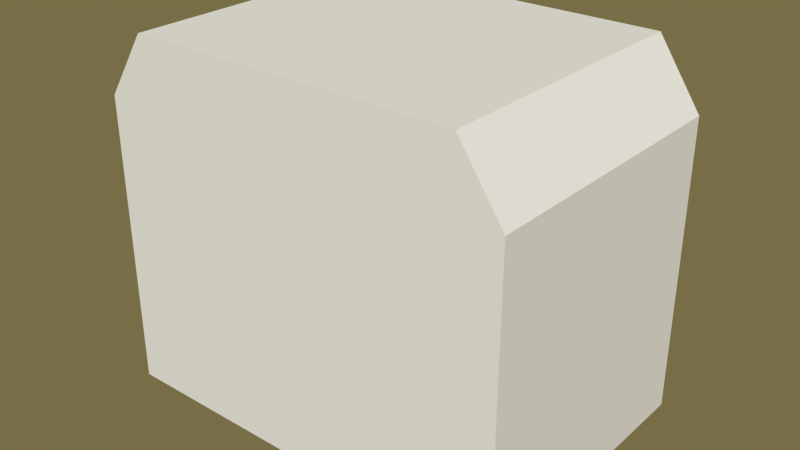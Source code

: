 # Source: LeafInterior.blend  (saved by Blender 2.73.0; exported with 4.5.12 LTS)
import bpy
from mathutils import Matrix  # noqa: F401  (used for matrix-valued properties, if any)

bpy.ops.wm.read_factory_settings(use_empty=True)
scene = bpy.context.scene
scene.name = 'Scene'

# ---- collections
col_collection_1 = bpy.data.collections.new('Collection 1'); scene.collection.children.link(col_collection_1)

# ---- world
world_world = bpy.data.worlds.new('World'); scene.world = world_world
world_world.color = (0.1845, 0.1563, 0.06237)
world_world.use_sun_shadow = False
world_world.sun_shadow_jitter_overblur = 0.0
world_world.cycles.sampling_method = 'MANUAL'
world_world.cycles.sample_map_resolution = 256

# ---- meshes
me_circle_006 = bpy.data.meshes.new('Circle.006')
me_circle_006.from_pydata([(0.1618, 0.04636, -0.01366), (0.2333, 0.06686, -0.01058), (0.1596, 0.05404, -0.01826), (0.2304, 0.07709, -0.01673), (0.1596, 0.05404, -0.02748), (0.2304, 0.07709, -0.02901), (0.1618, 0.04636, -0.03209), (0.2333, 0.06686, -0.03516), (0.164, 0.03869, -0.02748), (0.2363, 0.05663, -0.02901), (0.164, 0.03869, -0.01826), (0.2363, 0.05663, -0.01673), (0.2392, 0.06853, -0.01636), (0.2376, 0.07395, -0.01962), (0.2376, 0.07395, -0.02613), (0.2392, 0.06853, -0.02938), (0.2407, 0.06312, -0.02613), (0.2407, 0.06312, -0.01962), (0.1575, 0.04511, -0.01734), (0.1561, 0.04971, -0.02011), (0.1561, 0.04971, -0.02564), (0.1575, 0.04511, -0.0284), (0.1588, 0.0405, -0.02564), (0.1588, 0.0405, -0.02011), (0.1382, 0.03957, -0.01734), (0.1368, 0.04418, -0.02011), (0.1368, 0.04418, -0.02564), (0.1382, 0.03957, -0.0284), (0.1395, 0.03497, -0.02564), (0.1395, 0.03497, -0.02011), (0.1372, 0.03929, -0.01487), (0.1353, 0.04595, -0.01887), (0.1353, 0.04595, -0.02687), (0.1372, 0.03929, -0.03088), (0.1391, 0.03263, -0.02687), (0.1391, 0.03263, -0.01887), (0.1357, 0.03886, -0.01487), (0.1338, 0.04553, -0.01887), (0.1338, 0.04553, -0.02687), (0.1357, 0.03886, -0.03088), (0.1376, 0.0322, -0.02687), (0.1376, 0.0322, -0.01887), (0.1343, 0.03848, -0.01734), (0.133, 0.04309, -0.02011), (0.133, 0.04309, -0.02564), (0.1343, 0.03848, -0.0284), (0.1357, 0.03388, -0.02564), (0.1357, 0.03388, -0.02011), (0.1277, 0.03658, -0.01486), (0.1251, 0.0408, -0.01725), (0.1224, 0.04003, -0.02203), (0.1224, 0.03505, -0.02442), (0.125, 0.03082, -0.02203), (0.1277, 0.03159, -0.01725), (0.122, 0.03495, -0.00851), (0.1184, 0.03889, -0.009854), (0.1138, 0.03756, -0.01254), (0.1127, 0.03229, -0.01388), (0.1164, 0.02835, -0.01254), (0.121, 0.02968, -0.009854), (0.1184, 0.03391, 0.0004914), (0.1144, 0.03775, 0.0004836), (0.1091, 0.03623, 0.0004679), (0.1078, 0.03086, 0.0004602), (0.1118, 0.02702, 0.0004679), (0.1171, 0.02855, 0.0004836), (0.1067, 0.03056, 0.0003244), (0.1007, 0.0364, 0.0003094), (0.09261, 0.03409, 0.0002798), (0.09057, 0.02593, 0.000265), (0.09662, 0.02009, 0.0002798), (0.1047, 0.02241, 0.0003094), (0.1067, 0.03056, -0.01656), (0.1007, 0.0364, -0.01658), (0.09261, 0.03409, -0.01661), (0.09057, 0.02593, -0.01662), (0.09662, 0.02009, -0.01661), (0.1047, 0.02241, -0.01658)], [], [(0, 1, 3, 2), (2, 3, 5, 4), (4, 5, 7, 6), (6, 7, 9, 8), (1, 11, 17, 12), (10, 11, 1, 0), (8, 9, 11, 10), (13, 12, 17, 16, 15, 14), (11, 9, 16, 17), (9, 7, 15, 16), (7, 5, 14, 15), (5, 3, 13, 14), (3, 1, 12, 13), (10, 0, 18, 23), (8, 10, 23, 22), (6, 8, 22, 21), (4, 6, 21, 20), (2, 4, 20, 19), (0, 2, 19, 18), (23, 18, 24, 29), (22, 23, 29, 28), (21, 22, 28, 27), (20, 21, 27, 26), (19, 20, 26, 25), (18, 19, 25, 24), (29, 24, 30, 35), (28, 29, 35, 34), (27, 28, 34, 33), (26, 27, 33, 32), (25, 26, 32, 31), (24, 25, 31, 30), (35, 30, 36, 41), (34, 35, 41, 40), (33, 34, 40, 39), (32, 33, 39, 38), (31, 32, 38, 37), (30, 31, 37, 36), (41, 36, 42, 47), (40, 41, 47, 46), (39, 40, 46, 45), (38, 39, 45, 44), (37, 38, 44, 43), (36, 37, 43, 42), (47, 42, 48, 53), (46, 47, 53, 52), (45, 46, 52, 51), (44, 45, 51, 50), (43, 44, 50, 49), (42, 43, 49, 48), (53, 48, 54, 59), (52, 53, 59, 58), (51, 52, 58, 57), (50, 51, 57, 56), (49, 50, 56, 55), (48, 49, 55, 54), (59, 54, 60, 65), (58, 59, 65, 64), (57, 58, 64, 63), (56, 57, 63, 62), (55, 56, 62, 61), (54, 55, 61, 60), (66, 71, 77, 72), (71, 70, 76, 77), (70, 69, 75, 76), (69, 68, 74, 75), (68, 67, 73, 74), (67, 66, 72, 73), (72, 77, 76, 75, 74, 73)])
me_circle_006.polygons.foreach_set('use_smooth', [True] * 68)
me_circle_006.use_remesh_preserve_volume = False
me_circle_006.use_remesh_preserve_attributes = False
me_circle_006.use_mirror_vertex_groups = False
me_circle_006.update()
me_circle_005 = bpy.data.meshes.new('Circle.005')
me_circle_005.from_pydata([(-0.0972, -0.02789, -0.005822), (-0.1553, -0.04456, -0.007742), (-0.09858, -0.0231, -0.002942), (-0.1572, -0.03817, -0.003902), (-0.09858, -0.0231, 0.002818), (-0.1572, -0.03817, 0.003778), (-0.0972, -0.02789, 0.005698), (-0.1553, -0.04456, 0.007618), (-0.09583, -0.03269, 0.002818), (-0.1535, -0.05096, 0.003778), (-0.09583, -0.03269, -0.002942), (-0.1535, -0.05096, -0.003902), (-0.159, -0.04561, -0.00413), (-0.16, -0.04222, -0.002096), (-0.16, -0.04222, 0.001972), (-0.159, -0.04561, 0.004006), (-0.158, -0.049, 0.001972), (-0.158, -0.049, -0.002096), (-0.09589, -0.02752, -0.008702), (-0.09796, -0.02032, -0.004381), (-0.09796, -0.02032, 0.004258), (-0.09589, -0.02752, 0.008578), (-0.09383, -0.03471, 0.004258), (-0.09383, -0.03471, -0.004381), (-0.06499, -0.02644, -0.004381), (-0.06499, -0.02644, 0.004258), (-0.06706, -0.01925, 0.008578), (-0.06912, -0.01205, 0.004258), (-0.06912, -0.01205, -0.004381), (-0.06706, -0.01925, -0.008702)], [], [(0, 1, 3, 2), (2, 3, 5, 4), (4, 5, 7, 6), (6, 7, 9, 8), (1, 11, 17, 12), (10, 11, 1, 0), (8, 9, 11, 10), (13, 12, 17, 16, 15, 14), (11, 9, 16, 17), (9, 7, 15, 16), (7, 5, 14, 15), (5, 3, 13, 14), (3, 1, 12, 13), (10, 0, 18, 23), (8, 10, 23, 22), (6, 8, 22, 21), (4, 6, 21, 20), (2, 4, 20, 19), (0, 2, 19, 18), (19, 20, 27, 28), (23, 18, 29, 24), (22, 23, 24, 25), (21, 22, 25, 26), (20, 21, 26, 27), (18, 19, 28, 29)])
me_circle_005.polygons.foreach_set('use_smooth', [True] * 25)
me_circle_005.use_remesh_preserve_volume = False
me_circle_005.use_remesh_preserve_attributes = False
me_circle_005.use_mirror_vertex_groups = False
me_circle_005.update()
me_circle_004 = bpy.data.meshes.new('Circle.004')
me_circle_004.from_pydata([(-0.0972, -0.02789, -0.005796), (-0.1553, -0.04456, -0.007716), (-0.09858, -0.0231, -0.002916), (-0.1572, -0.03817, -0.003876), (-0.09858, -0.0231, 0.002844), (-0.1572, -0.03817, 0.003804), (-0.0972, -0.02789, 0.005724), (-0.1553, -0.04456, 0.007644), (-0.09583, -0.03269, 0.002844), (-0.1535, -0.05096, 0.003804), (-0.09583, -0.03269, -0.002916), (-0.1535, -0.05096, -0.003876), (-0.159, -0.04561, -0.004103), (-0.16, -0.04222, -0.002069), (-0.16, -0.04222, 0.001998), (-0.159, -0.04561, 0.004032), (-0.158, -0.049, 0.001998), (-0.158, -0.049, -0.002069), (-0.09589, -0.02752, -0.008676), (-0.09796, -0.02032, -0.004355), (-0.09796, -0.02032, 0.004284), (-0.09589, -0.02752, 0.008604), (-0.09383, -0.03471, 0.004284), (-0.09383, -0.03471, -0.004355), (-0.06499, -0.02644, -0.004355), (-0.06499, -0.02644, 0.004284), (-0.06706, -0.01925, 0.008604), (-0.06912, -0.01205, 0.004284), (-0.06912, -0.01205, -0.004355), (-0.06706, -0.01925, -0.008676)], [], [(0, 1, 3, 2), (2, 3, 5, 4), (4, 5, 7, 6), (6, 7, 9, 8), (1, 11, 17, 12), (10, 11, 1, 0), (8, 9, 11, 10), (13, 12, 17, 16, 15, 14), (11, 9, 16, 17), (9, 7, 15, 16), (7, 5, 14, 15), (5, 3, 13, 14), (3, 1, 12, 13), (10, 0, 18, 23), (8, 10, 23, 22), (6, 8, 22, 21), (4, 6, 21, 20), (2, 4, 20, 19), (0, 2, 19, 18), (19, 20, 27, 28), (23, 18, 29, 24), (22, 23, 24, 25), (21, 22, 25, 26), (20, 21, 26, 27), (18, 19, 28, 29)])
me_circle_004.polygons.foreach_set('use_smooth', [True] * 25)
me_circle_004.use_remesh_preserve_volume = False
me_circle_004.use_remesh_preserve_attributes = False
me_circle_004.use_mirror_vertex_groups = False
me_circle_004.update()
me_circle_002 = bpy.data.meshes.new('Circle.002')
me_circle_002.from_pydata([(0.002205, -0.00769, -0.008), (-0.002205, 0.00769, -0.008), (0.02856, 0.01651, -0.008), (0.03297, 0.00113, -0.008), (0.002205, -0.00769, 0.008), (-0.002205, 0.00769, 0.008), (0.02856, 0.01651, 0.008), (0.03297, 0.00113, 0.008), (0.04394, 0.02092, -0.024), (0.04835, 0.00554, -0.024), (0.04394, 0.02092, -0.008), (0.04835, 0.00554, -0.008), (0.05932, 0.02533, -0.024), (0.06373, 0.009951, -0.024), (0.05932, 0.02533, -0.008), (0.06373, 0.009951, -0.008), (0.06154, 0.01765, -0.01024), (0.1351, 0.03873, -0.00832), (0.06017, 0.02244, -0.01312), (0.1332, 0.04512, -0.01216), (0.06017, 0.02244, -0.01888), (0.1332, 0.04512, -0.01984), (0.06154, 0.01765, -0.02176), (0.1351, 0.03873, -0.02368), (0.06292, 0.01285, -0.01888), (0.1369, 0.03233, -0.01984), (0.06292, 0.01285, -0.01312), (0.1369, 0.03233, -0.01216), (0.1387, 0.03977, -0.01193), (0.1377, 0.04316, -0.01397), (0.1377, 0.04316, -0.01803), (0.1387, 0.03977, -0.02007), (0.1397, 0.03639, -0.01803), (0.1397, 0.03639, -0.01397)], [], [(4, 5, 1, 0), (5, 6, 2, 1), (3, 2, 8, 9), (7, 4, 0, 3), (0, 1, 2, 3), (7, 6, 5, 4), (9, 8, 12, 13), (7, 3, 9, 11), (6, 7, 11, 10), (2, 6, 10, 8), (14, 15, 13, 12), (11, 9, 13, 15), (10, 11, 15, 14), (8, 10, 14, 12), (16, 17, 19, 18), (18, 19, 21, 20), (20, 21, 23, 22), (22, 23, 25, 24), (17, 27, 33, 28), (26, 27, 17, 16), (24, 25, 27, 26), (29, 28, 33, 32, 31, 30), (27, 25, 32, 33), (25, 23, 31, 32), (23, 21, 30, 31), (21, 19, 29, 30), (19, 17, 28, 29)])
me_circle_002.polygons.foreach_set('use_smooth', [True] * 27)
me_circle_002.use_remesh_preserve_volume = False
me_circle_002.use_remesh_preserve_attributes = False
me_circle_002.use_mirror_vertex_groups = False
me_circle_002.update()
me_circle_001 = bpy.data.meshes.new('Circle.001')
me_circle_001.from_pydata([(-0.03795, -0.01088, -0.005728), (-0.09609, -0.02755, -0.007648), (-0.03932, -0.006085, -0.002848), (-0.09792, -0.02116, -0.003808), (-0.03932, -0.006085, 0.002912), (-0.09792, -0.02116, 0.003872), (-0.03795, -0.01088, 0.005792), (-0.09609, -0.02755, 0.007712), (-0.03657, -0.01568, 0.002912), (-0.09425, -0.03395, 0.003872), (-0.03657, -0.01568, -0.002848), (-0.09425, -0.03395, -0.003808), (-0.09973, -0.0286, -0.004035), (-0.1007, -0.02521, -0.002001), (-0.1007, -0.02521, 0.002066), (-0.09973, -0.0286, 0.0041), (-0.09876, -0.03198, 0.002066), (-0.09876, -0.03198, -0.002001), (-0.03663, -0.0105, -0.008608), (-0.0387, -0.003311, -0.004287), (-0.0387, -0.003311, 0.004352), (-0.03663, -0.0105, 0.008672), (-0.03457, -0.0177, 0.004352), (-0.03457, -0.0177, -0.004287), (-0.01537, -0.004406, -0.004288), (-0.0164, -0.0008094, -0.002128), (-0.0164, -0.0008094, 0.002192), (-0.01537, -0.004406, 0.004352), (-0.01434, -0.008002, 0.002192), (-0.01434, -0.008002, -0.002128)], [], [(0, 1, 3, 2), (2, 3, 5, 4), (4, 5, 7, 6), (6, 7, 9, 8), (1, 11, 17, 12), (10, 11, 1, 0), (8, 9, 11, 10), (13, 12, 17, 16, 15, 14), (11, 9, 16, 17), (9, 7, 15, 16), (7, 5, 14, 15), (5, 3, 13, 14), (3, 1, 12, 13), (10, 0, 18, 23), (8, 10, 23, 22), (6, 8, 22, 21), (4, 6, 21, 20), (2, 4, 20, 19), (0, 2, 19, 18), (23, 18, 24, 29), (22, 23, 29, 28), (21, 22, 28, 27), (20, 21, 27, 26), (19, 20, 26, 25), (18, 19, 25, 24)])
me_circle_001.polygons.foreach_set('use_smooth', [True] * 25)
me_circle_001.use_remesh_preserve_volume = False
me_circle_001.use_remesh_preserve_attributes = False
me_circle_001.use_mirror_vertex_groups = False
me_circle_001.update()
me_circle = bpy.data.meshes.new('Circle')
me_circle.from_pydata([(-0.7706, -3.219, 1.74), (-0.7999, -3.245, 1.74), (-0.8172, -3.28, 1.74), (-0.7999, -3.245, 1.76), (-0.7706, -3.219, 1.76), (-0.6947, -3.209, 1.74), (-0.7336, -3.207, 1.74), (-0.8172, -3.28, 1.76), (-0.6947, -3.209, 1.76), (-0.7336, -3.207, 1.76), (-0.8745, -3.279, 1.67), (-0.9038, -3.305, 1.67), (-0.9211, -3.34, 1.67), (-0.9038, -3.305, 1.69), (-0.8745, -3.279, 1.69), (-0.7986, -3.269, 1.67), (-0.8376, -3.267, 1.67), (-0.9211, -3.34, 1.69), (-0.7986, -3.269, 1.69), (-0.8376, -3.267, 1.69), (-0.8672, -3.292, 1.59), (-0.8819, -3.305, 1.59), (-0.8905, -3.322, 1.59), (-0.8819, -3.305, 1.61), (-0.8672, -3.292, 1.61), (-0.8293, -3.287, 1.59), (-0.8487, -3.285, 1.59), (-0.8905, -3.322, 1.61), (-0.8293, -3.287, 1.61), (-0.8487, -3.285, 1.61), (-0.5929, -3.053, 1.684), (-0.5929, -3.053, 1.793), (-0.5759, -3.042, 1.684), (-0.5759, -3.042, 1.793), (-0.556, -3.042, 1.684), (-0.556, -3.042, 1.793), (-0.5386, -3.052, 1.684), (-0.5386, -3.052, 1.793), (-0.5284, -3.069, 1.684), (-0.5284, -3.069, 1.793), (-0.528, -3.089, 1.684), (-0.528, -3.089, 1.793), (-0.5377, -3.106, 1.684), (-0.5377, -3.106, 1.793), (-0.5547, -3.116, 1.684), (-0.5547, -3.116, 1.793), (-0.5746, -3.117, 1.684), (-0.5746, -3.117, 1.793), (-0.592, -3.107, 1.684), (-0.592, -3.107, 1.793), (-0.6022, -3.09, 1.684), (-0.6022, -3.09, 1.793), (-0.6026, -3.07, 1.684), (-0.6026, -3.07, 1.793), (-0.5652, -3.057, 1.647), (-0.5652, -3.057, 1.702), (-0.5488, -3.043, 1.647), (-0.5488, -3.043, 1.702), (-0.5338, -3.036, 1.647), (-0.5338, -3.036, 1.702), (-0.5243, -3.037, 1.647), (-0.5243, -3.037, 1.702), (-0.5228, -3.046, 1.647), (-0.5228, -3.046, 1.702), (-0.5297, -3.062, 1.647), (-0.5297, -3.062, 1.702), (-0.5431, -3.078, 1.647), (-0.5431, -3.078, 1.702), (-0.5596, -3.092, 1.647), (-0.5596, -3.092, 1.702), (-0.5745, -3.1, 1.647), (-0.5745, -3.1, 1.702), (-0.5841, -3.099, 1.647), (-0.5841, -3.099, 1.702), (-0.5856, -3.089, 1.647), (-0.5856, -3.089, 1.702), (-0.5787, -3.074, 1.647), (-0.5787, -3.074, 1.702), (-0.5319, -3.045, 1.695), (-0.548, -3.029, 1.695), (-0.5264, -3.039, 1.699), (-0.5425, -3.024, 1.699), (-0.5241, -3.037, 1.706), (-0.5403, -3.021, 1.706), (-0.5264, -3.039, 1.714), (-0.5425, -3.024, 1.714), (-0.5319, -3.045, 1.718), (-0.548, -3.029, 1.718), (-0.5374, -3.05, 1.714), (-0.5535, -3.035, 1.714), (-0.5397, -3.053, 1.706), (-0.5558, -3.037, 1.706), (-0.5374, -3.05, 1.699), (-0.5535, -3.035, 1.699), (-0.5791, -3.066, 1.791), (-0.5764, -3.069, 1.83), (-0.5706, -3.061, 1.791), (-0.5695, -3.065, 1.83), (-0.5607, -3.061, 1.791), (-0.5616, -3.064, 1.83), (-0.552, -3.065, 1.791), (-0.5546, -3.068, 1.83), (-0.5468, -3.074, 1.791), (-0.5505, -3.075, 1.83), (-0.5467, -3.084, 1.791), (-0.5504, -3.083, 1.83), (-0.5515, -3.093, 1.791), (-0.5543, -3.09, 1.83), (-0.56, -3.098, 1.791), (-0.5611, -3.094, 1.83), (-0.57, -3.098, 1.791), (-0.569, -3.094, 1.83), (-0.5786, -3.093, 1.791), (-0.576, -3.09, 1.83), (-0.5838, -3.085, 1.791), (-0.5801, -3.084, 1.83), (-0.5839, -3.075, 1.791), (-0.5802, -3.076, 1.83), (-0.534, -3.021, 1.597), (-0.5209, -3.033, 1.604), (-0.5142, -3.026, 1.601), (-0.4942, -3.006, 1.601), (-0.5256, -3.015, 1.594), (-0.5056, -2.995, 1.594), (-0.5303, -3.011, 1.578), (-0.5103, -2.99, 1.578), (-0.5256, -3.015, 1.563), (-0.5056, -2.995, 1.563), (-0.5142, -3.026, 1.556), (-0.4942, -3.006, 1.556), (-0.5028, -3.037, 1.563), (-0.4828, -3.017, 1.563), (-0.4981, -3.042, 1.578), (-0.4781, -3.021, 1.578), (-0.5028, -3.037, 1.594), (-0.4828, -3.017, 1.594), (-0.5394, -3.015, 1.578), (-0.534, -3.021, 1.56), (-0.5209, -3.033, 1.553), (-0.5078, -3.046, 1.56), (-0.5024, -3.051, 1.578), (-0.5078, -3.046, 1.597), (-0.5201, -3.078, 1.546), (-0.5661, -3.034, 1.546), (-0.5439, -3.011, 1.546), (-0.4978, -3.055, 1.546), (-0.5201, -3.078, 1.61), (-0.5661, -3.034, 1.61), (-0.5439, -3.011, 1.61), (-0.4978, -3.055, 1.61), (-0.5431, -3.056, 1.601), (-0.5545, -3.045, 1.594), (-0.5592, -3.041, 1.578), (-0.5545, -3.045, 1.563), (-0.5431, -3.056, 1.556), (-0.5317, -3.067, 1.563), (-0.527, -3.072, 1.578), (-0.5317, -3.067, 1.594), (-0.5875, -3.102, 1.601), (-0.5989, -3.091, 1.594), (-0.6036, -3.087, 1.578), (-0.5989, -3.091, 1.563), (-0.5875, -3.102, 1.556), (-0.5761, -3.113, 1.563), (-0.5714, -3.118, 1.578), (-0.5761, -3.113, 1.594), (-0.6093, -3.125, 1.556), (-0.6189, -3.103, 1.556), (-0.6101, -3.081, 1.556), (-0.5881, -3.071, 1.556), (-0.5657, -3.08, 1.556), (-0.5562, -3.102, 1.556), (-0.565, -3.124, 1.556), (-0.587, -3.134, 1.556), (-0.6093, -3.125, 1.601), (-0.6189, -3.103, 1.601), (-0.6101, -3.081, 1.601), (-0.5881, -3.071, 1.601), (-0.5657, -3.08, 1.601), (-0.5562, -3.102, 1.601), (-0.565, -3.124, 1.601), (-0.587, -3.134, 1.601), (-0.5984, -3.114, 1.61), (-0.6032, -3.103, 1.61), (-0.5988, -3.091, 1.61), (-0.5878, -3.087, 1.61), (-0.5766, -3.091, 1.61), (-0.5719, -3.102, 1.61), (-0.5763, -3.113, 1.61), (-0.5873, -3.118, 1.61), (-0.5984, -3.114, 1.546), (-0.6032, -3.103, 1.546), (-0.5988, -3.091, 1.546), (-0.5878, -3.087, 1.546), (-0.5766, -3.091, 1.546), (-0.5719, -3.102, 1.546), (-0.5763, -3.113, 1.546), (-0.5873, -3.118, 1.546), (-0.6202, -3.136, 1.56), (-0.6282, -3.109, 1.56), (-0.6123, -3.078, 1.56), (-0.582, -3.061, 1.56), (-0.5549, -3.068, 1.56), (-0.5469, -3.095, 1.56), (-0.5627, -3.126, 1.56), (-0.5931, -3.143, 1.56), (-0.6202, -3.136, 1.553), (-0.6282, -3.109, 1.553), (-0.6123, -3.078, 1.553), (-0.582, -3.061, 1.553), (-0.5549, -3.068, 1.553), (-0.5469, -3.095, 1.553), (-0.5627, -3.126, 1.553), (-0.5931, -3.143, 1.553)], [], [(1, 0, 6, 5, 2), (3, 7, 8, 9, 4), (6, 0, 4, 9), (5, 6, 9, 8), (1, 2, 7, 3), (0, 1, 3, 4), (11, 10, 16, 15, 12), (13, 17, 18, 19, 14), (16, 10, 14, 19), (15, 16, 19, 18), (11, 12, 17, 13), (10, 11, 13, 14), (21, 20, 26, 25, 22), (23, 27, 28, 29, 24), (26, 20, 24, 29), (25, 26, 29, 28), (21, 22, 27, 23), (20, 21, 23, 24), (30, 31, 33, 32), (32, 33, 35, 34), (34, 35, 37, 36), (36, 37, 39, 38), (38, 39, 41, 40), (40, 41, 43, 42), (42, 43, 45, 44), (44, 45, 47, 46), (46, 47, 49, 48), (48, 49, 51, 50), (33, 31, 53, 51, 49, 47, 45, 43, 41, 39, 37, 35), (52, 53, 31, 30), (50, 51, 53, 52), (30, 32, 34, 36, 38, 40, 42, 44, 46, 48, 50, 52), (54, 55, 57, 56), (56, 57, 59, 58), (58, 59, 61, 60), (60, 61, 63, 62), (62, 63, 65, 64), (64, 65, 67, 66), (66, 67, 69, 68), (68, 69, 71, 70), (70, 71, 73, 72), (72, 73, 75, 74), (57, 55, 77, 75, 73, 71, 69, 67, 65, 63, 61, 59), (76, 77, 55, 54), (74, 75, 77, 76), (54, 56, 58, 60, 62, 64, 66, 68, 70, 72, 74, 76), (78, 79, 81, 80), (80, 81, 83, 82), (82, 83, 85, 84), (84, 85, 87, 86), (86, 87, 89, 88), (88, 89, 91, 90), (81, 79, 93, 91, 89, 87, 85, 83), (92, 93, 79, 78), (90, 91, 93, 92), (94, 95, 97, 96), (96, 97, 99, 98), (98, 99, 101, 100), (100, 101, 103, 102), (102, 103, 105, 104), (104, 105, 107, 106), (106, 107, 109, 108), (108, 109, 111, 110), (110, 111, 113, 112), (112, 113, 115, 114), (97, 95, 117, 115, 113, 111, 109, 107, 105, 103, 101, 99), (116, 117, 95, 94), (114, 115, 117, 116), (142, 143, 144, 145), (124, 126, 137, 136), (120, 121, 123, 122), (149, 148, 147, 146), (126, 128, 138, 137), (122, 123, 125, 124), (148, 149, 145, 144), (128, 130, 139, 138), (124, 125, 127, 126), (147, 148, 144, 143), (130, 132, 140, 139), (126, 127, 129, 128), (146, 147, 143, 142), (132, 134, 141, 140), (128, 129, 131, 130), (120, 122, 118, 119), (130, 131, 133, 132), (123, 121, 135, 133, 131, 129, 127, 125), (134, 135, 121, 120), (132, 133, 135, 134), (149, 146, 142, 145), (122, 124, 136, 118), (134, 120, 119, 141), (150, 158, 165, 157), (157, 165, 164, 156), (156, 164, 163, 155), (155, 163, 162, 154), (154, 162, 161, 153), (153, 161, 160, 152), (152, 160, 159, 151), (151, 159, 158, 150), (173, 166, 190, 197), (174, 181, 189, 182), (166, 173, 181, 174), (173, 172, 180, 181), (172, 171, 179, 180), (171, 170, 178, 179), (170, 169, 177, 178), (169, 168, 176, 177), (168, 167, 175, 176), (167, 166, 174, 175), (183, 182, 189, 188, 187, 186, 185, 184), (181, 180, 188, 189), (180, 179, 187, 188), (179, 178, 186, 187), (178, 177, 185, 186), (177, 176, 184, 185), (176, 175, 183, 184), (175, 174, 182, 183), (191, 192, 193, 194, 195, 196, 197, 190), (172, 173, 197, 196), (171, 172, 196, 195), (170, 171, 195, 194), (169, 170, 194, 193), (168, 169, 193, 192), (167, 168, 192, 191), (166, 167, 191, 190), (199, 198, 205, 204, 203, 202, 201, 200), (207, 208, 209, 210, 211, 212, 213, 206), (205, 198, 206, 213), (204, 205, 213, 212), (203, 204, 212, 211), (202, 203, 211, 210), (201, 202, 210, 209), (200, 201, 209, 208), (199, 200, 208, 207), (198, 199, 207, 206)])
me_circle.polygons.foreach_set('use_smooth', [True] * 135)
me_circle.use_remesh_preserve_volume = False
me_circle.use_remesh_preserve_attributes = False
me_circle.use_mirror_vertex_groups = False
me_circle.update()
me_cube = bpy.data.meshes.new('Cube')
me_cube.from_pydata([(-0.9418, -3.583, 1.114), (-1.042, -3.409, 1.114), (-0.6174, -3.164, 1.114), (-0.5087, -3.333, 1.114), (-0.9418, -3.583, 1.8), (-1.042, -3.409, 1.8), (-0.6174, -3.164, 1.8), (-0.5087, -3.333, 1.8), (-0.4655, -3.007, 1.114), (-0.3249, -3.111, 1.114), (-0.4655, -3.007, 1.8), (-0.3249, -3.111, 1.8), (-0.9418, -3.583, 2.0), (-0.6174, -3.164, 2.0), (-0.5087, -3.333, 2.0), (-0.4655, -3.007, 2.0), (-0.3249, -3.111, 2.0), (-1.033, -3.425, 1.8), (-0.9996, -3.482, 1.8), (-0.6078, -3.179, 2.0), (-0.5716, -3.235, 2.0), (-0.9996, -3.482, 2.0), (-0.6078, -3.179, 1.8), (-1.016, -3.506, 1.79), (-1.042, -3.409, 1.79), (-1.177, -3.445, 1.79), (-1.151, -3.542, 1.79), (-1.016, -3.506, 1.5), (-1.042, -3.409, 1.5), (-1.177, -3.445, 1.5), (-1.151, -3.542, 1.5), (-1.031, -3.489, 1.91), (-1.044, -3.441, 1.91), (-1.16, -3.472, 1.91), (-1.147, -3.52, 1.91), (-1.036, -3.47, 1.79), (-1.049, -3.421, 1.79), (-1.165, -3.452, 1.79), (-1.152, -3.501, 1.79)], [], [(17, 18, 21), (5, 6, 2, 1), (7, 4, 0, 3), (7, 11, 16, 14), (7, 3, 9, 11), (10, 6, 13, 15), (2, 6, 10, 8), (4, 7, 14, 12), (20, 19, 22), (21, 20, 22, 17), (6, 5, 17, 22), (20, 21, 12, 14), (18, 4, 12, 21), (22, 19, 13, 6), (0, 4, 18, 17, 5, 1), (2, 3, 0, 1), (9, 3, 2, 8), (9, 8, 10, 11), (15, 16, 11, 10), (20, 14, 16, 15, 13, 19), (23, 24, 25, 26), (30, 29, 28, 27), (23, 26, 30, 27), (24, 23, 27, 28), (25, 24, 28, 29), (26, 25, 29, 30), (31, 32, 33, 34), (31, 34, 38, 35), (32, 31, 35, 36), (33, 32, 36, 37), (34, 33, 37, 38)])
me_cube.use_remesh_preserve_volume = False
me_cube.use_remesh_preserve_attributes = False
me_cube.use_mirror_vertex_groups = False
me_cube.update()
me_cube_001 = bpy.data.meshes.new('Cube.001')
me_cube_001.from_pydata([(-1.39, -3.87, 1.12), (-1.39, -1.99, 1.12), (1.39, -1.99, 1.12), (1.39, -3.87, 1.12), (-1.39, -3.87, 3.09), (-1.39, -1.99, 3.09), (1.39, -1.99, 3.09), (1.39, -3.87, 3.09), (1.1, -3.87, 3.52), (1.1, -1.99, 3.52), (-1.1, -1.99, 3.52), (-1.1, -3.87, 3.52)], [], [(4, 0, 1, 5), (5, 1, 2, 6), (6, 2, 3, 7), (7, 3, 0, 4), (0, 3, 2, 1), (4, 11, 8, 7), (8, 11, 10, 9), (7, 8, 9, 6), (6, 9, 10, 5), (5, 10, 11, 4)])
me_cube_001.use_remesh_preserve_volume = False
me_cube_001.use_remesh_preserve_attributes = False
me_cube_001.use_mirror_vertex_groups = False
me_cube_001.update()

# ---- objects
ob_circle_005 = bpy.data.objects.new('Circle.005', me_circle_006)
ob_circle_004 = bpy.data.objects.new('Circle.004', me_circle_005)
ob_circle_003 = bpy.data.objects.new('Circle.003', me_circle_004)
ob_circle_002 = bpy.data.objects.new('Circle.002', me_circle_002)
ob_circle_001 = bpy.data.objects.new('Circle.001', me_circle_001)
ob_circle = bpy.data.objects.new('Circle', me_circle)
ob_cube = bpy.data.objects.new('Cube', me_cube)
ob_interior = bpy.data.objects.new('Interior', me_cube_001)

# ---- transforms, parenting, visibility, modifiers, constraints
ob_circle_005.location = (-0.3856, -3.055, 2.095)
ob_circle_005.rotation_euler = (1.571, -1.292, 1.058)
ob_circle_005.scale = (1.4, 1.4, 1.4)
ob_circle_005.lineart.crease_threshold = 0.0
_m = ob_circle_005.modifiers.new('EdgeSplit', 'EDGE_SPLIT')
_m.split_angle = 1.553
ob_circle_004.location = (-0.6042, -3.422, 1.912)
ob_circle_004.rotation_euler = (0.0, -0.0, -0.4538)
ob_circle_004.scale = (1.4, 1.4, 1.4)
ob_circle_004.lineart.crease_threshold = 0.0
_m = ob_circle_004.modifiers.new('EdgeSplit', 'EDGE_SPLIT')
_m.split_angle = 1.553
ob_circle_003.location = (-0.4854, -3.303, 2.01)
ob_circle_003.rotation_euler = (0.0, 0.0, -1.763)
ob_circle_003.scale = (1.4, 1.4, 1.4)
ob_circle_003.lineart.crease_threshold = 0.0
_m = ob_circle_003.modifiers.new('EdgeSplit', 'EDGE_SPLIT')
_m.split_angle = 1.553
ob_circle_002.location = (-0.3568, -2.941, 2.095)
ob_circle_002.rotation_euler = (0.0, -0.0, 0.7854)
ob_circle_002.scale = (1.4, 1.4, 1.4)
ob_circle_002.lineart.crease_threshold = 0.0
_m = ob_circle_002.modifiers.new('EdgeSplit', 'EDGE_SPLIT')
_m.split_angle = 1.553
ob_circle_001.location = (-0.3785, -2.98, 1.77)
ob_circle_001.rotation_euler = (0.0, -0.0, 0.3491)
ob_circle_001.scale = (1.4, 1.4, 1.4)
ob_circle_001.lineart.crease_threshold = 0.0
_m = ob_circle_001.modifiers.new('EdgeSplit', 'EDGE_SPLIT')
_m.split_angle = 1.553
ob_circle.location = (-0.7081, 1.428, -0.4397)
ob_circle.rotation_euler = (0.0, -0.0, 0.2618)
ob_circle.scale = (1.4, 1.4, 1.4)
ob_circle.lineart.crease_threshold = 0.0
_m = ob_circle.modifiers.new('EdgeSplit', 'EDGE_SPLIT')
_m.split_angle = 1.553
ob_cube.location = (-0.7081, 1.428, -0.4397)
ob_cube.rotation_euler = (0.0, -0.0, 0.2618)
ob_cube.scale = (1.4, 1.4, 1.4)
ob_cube.lineart.crease_threshold = 0.0
ob_interior.location = (0.0, 0.0, 0.0)
ob_interior.lineart.crease_threshold = 0.0

# ---- collection membership
col_collection_1.objects.link(ob_circle_005)
col_collection_1.objects.link(ob_circle_004)
col_collection_1.objects.link(ob_circle_003)
col_collection_1.objects.link(ob_circle_002)
col_collection_1.objects.link(ob_circle_001)
col_collection_1.objects.link(ob_circle)
col_collection_1.objects.link(ob_cube)
col_collection_1.objects.link(ob_interior)

# ---- scene / render settings (as saved in the file)
scene.frame_start = 1; scene.frame_end = 250; scene.frame_set(1)
scene.render.engine = 'BLENDER_EEVEE_NEXT'
scene.render.resolution_percentage = 50
scene.render.dither_intensity = 0.0
scene.cycles.use_denoising = False
scene.cycles.samples = 10
scene.cycles.sampling_pattern = 'TABULATED_SOBOL'
scene.cycles.light_sampling_threshold = 0.0
scene.cycles.use_adaptive_sampling = False
scene.cycles.use_light_tree = False
scene.cycles.blur_glossy = 0.0
scene.cycles.pixel_filter_type = 'GAUSSIAN'
scene.cycles.sample_clamp_indirect = 0.0
scene.view_settings.view_transform = 'Standard'
bpy.context.view_layer.update()

# ---- added for rendering (the .blend has no active camera and no usable light): camera, sun
cam_auto = bpy.data.cameras.new('AutoCamera')
cam_auto.lens = 50.0
cam_auto.sensor_width = 36.0
cam_auto.clip_end = 1000.0
ob_auto_camera = bpy.data.objects.new('AutoCamera', cam_auto)
scene.collection.objects.link(ob_auto_camera)
ob_auto_camera.location = (3.81736, -7.51083, 5.37389)
ob_auto_camera.rotation_euler = (1.09748, -7.21219e-08, 0.694738)
scene.camera = ob_auto_camera
light_auto_sun = bpy.data.lights.new('AutoSun', 'SUN')
light_auto_sun.energy = 3.0
light_auto_sun.angle = 0.0523599
ob_auto_sun = bpy.data.objects.new('AutoSun', light_auto_sun)
scene.collection.objects.link(ob_auto_sun)
ob_auto_sun.rotation_euler = (0.872665, 0.174533, 0.523599)
bpy.context.view_layer.update()

